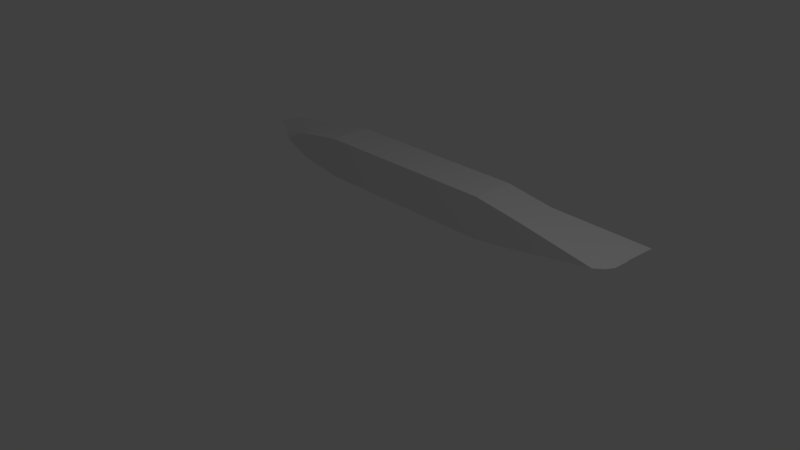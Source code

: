 # Source: nAVIO2.blend  (saved by Blender 2.79.0; exported with 4.5.12 LTS)
import bpy
from mathutils import Matrix  # noqa: F401  (used for matrix-valued properties, if any)

bpy.ops.wm.read_factory_settings(use_empty=True)
scene = bpy.context.scene
scene.name = 'Scene'

# ---- collections
col_collection_1 = bpy.data.collections.new('Collection 1'); scene.collection.children.link(col_collection_1)

# ---- materials (node trees are filled in below, after node groups)
mat_material = bpy.data.materials.new('Material')
mat_material.alpha_threshold = 0.0
mat_material.use_transparent_shadow = False
mat_material.roughness = 0.5
mat_material.line_color = (0.0, 0.0, 0.0, 1.0)

# ---- material node trees

# ---- world
world_world = bpy.data.worlds.new('World'); scene.world = world_world
world_world.color = (0.05088, 0.05088, 0.05088)
world_world.use_sun_shadow = False
world_world.sun_shadow_jitter_overblur = 0.0
world_world.cycles.sampling_method = 'MANUAL'

# ---- cameras
cam_camera = bpy.data.cameras.new('Camera')
cam_camera.clip_end = 100.0
cam_camera.lens = 35.0
cam_camera.sensor_width = 32.0
cam_camera.sensor_height = 18.0
cam_camera.ortho_scale = 7.314
cam_camera.dof.focus_distance = 0.0
cam_camera.dof.aperture_fstop = 128.0

# ---- lights
light_lamp = bpy.data.lights.new('Lamp', 'POINT')
light_lamp.transmission_factor = 0.0
light_lamp.cutoff_distance = 30.0
light_lamp.energy = 100.0
light_lamp.shadow_buffer_clip_start = 1.001
light_lamp.shadow_soft_size = 0.1
light_lamp.shadow_maximum_resolution = 0.006
light_lamp.use_absolute_resolution = True

# ---- meshes
me_cube = bpy.data.meshes.new('Cube')
me_cube.from_pydata([(1.336, 15.88, 0.06746), (1.336, 15.88, 0.06746), (-1.496, 15.11, 0.06746), (-1.496, 15.11, 0.06746), (1.248, 12.83, 0.06746), (1.248, 12.83, 0.06746), (-1.192, 12.83, 0.06746), (-1.192, 12.83, 0.06746), (0.7874, 14.92, 0.7073), (0.4873, 14.92, 1.067), (0.1872, 14.92, 1.067), (-0.1129, 14.92, 1.067), (-0.4129, 14.92, 1.067), (-0.713, 14.92, 1.067), (-1.013, 14.92, 0.7073), (0.7874, 14.92, -0.5724), (0.4873, 14.92, -0.9325), (0.1872, 14.92, -0.9325), (-0.1129, 14.92, -0.9325), (-0.4129, 14.92, -0.9325), (-0.713, 14.92, -0.9325), (-1.013, 14.92, -0.5724), (0.7874, 12.83, 0.7073), (0.4873, 12.83, 1.067), (0.1872, 12.83, 1.067), (-0.1129, 12.83, 1.067), (-0.4129, 12.83, 1.067), (-0.713, 12.83, 1.067), (-1.013, 12.83, 0.7073), (0.7874, 12.83, -0.5724), (0.4873, 12.83, -0.9325), (0.1872, 12.83, -0.9325), (-0.1129, 12.83, -0.9325), (-0.4129, 12.83, -0.9325), (-0.713, 12.83, -0.9325), (-1.013, 12.83, -0.5724), (1.329, 14.17, 0.06746), (1.324, 13.5, 0.06746), (1.329, 14.17, 0.06746), (1.324, 13.5, 0.06746), (-1.489, 14.17, 0.06746), (-1.313, 13.5, 0.06746), (-1.489, 14.17, 0.06746), (-1.313, 13.5, 0.06746), (0.7874, 14.17, 0.7073), (0.7874, 13.5, 0.7073), (0.4873, 14.17, 1.067), (0.4873, 13.5, 1.067), (0.1872, 14.17, 1.067), (0.1872, 13.5, 1.067), (-0.1129, 14.17, 1.067), (-0.1129, 13.5, 1.067), (-0.4129, 14.17, 1.067), (-0.4129, 13.5, 1.067), (-0.713, 14.17, 1.067), (-0.713, 13.5, 1.067), (-1.013, 14.17, 0.7073), (-1.013, 13.5, 0.7073), (0.7874, 13.5, -0.5724), (0.7874, 14.17, -0.5724), (0.4873, 13.5, -0.9325), (0.4873, 14.17, -0.9325), (0.1872, 13.5, -0.9325), (0.1872, 14.17, -0.9325), (-0.1129, 13.5, -0.9325), (-0.1129, 14.17, -0.9325), (-0.4129, 13.5, -0.9325), (-0.4129, 14.17, -0.9325), (-0.713, 13.5, -0.9325), (-0.713, 14.17, -0.9325), (-1.013, 13.5, -0.5724), (-1.013, 14.17, -0.5724), (1.336, 15.88, 0.06746), (1.336, 15.88, 0.06746), (-1.496, 15.11, 0.06746), (-1.496, 15.11, 0.06746), (1.248, 12.83, 0.06746), (1.248, 12.83, 0.06746), (-1.192, 12.83, 0.06746), (-1.192, 12.83, 0.06746), (0.7874, 14.92, 0.7073), (0.4873, 14.92, 1.067), (0.1872, 14.92, 1.067), (-0.1129, 14.92, 1.067), (-0.4129, 14.92, 1.067), (-0.713, 14.92, 1.067), (-1.013, 14.92, 0.7073), (0.7874, 14.92, -0.5724), (0.4873, 14.92, -0.9325), (0.1872, 14.92, -0.9325), (-0.1129, 14.92, -0.9325), (-0.4129, 14.92, -0.9325), (-0.713, 14.92, -0.9325), (-1.013, 14.92, -0.5724), (0.7874, 12.83, 0.7073), (0.4873, 12.83, 1.067), (0.1872, 12.83, 1.067), (-0.1129, 12.83, 1.067), (-0.4129, 12.83, 1.067), (-0.713, 12.83, 1.067), (-1.013, 12.83, 0.7073), (0.7874, 12.83, -0.5724), (0.4873, 12.83, -0.9325), (0.1872, 12.83, -0.9325), (-0.1129, 12.83, -0.9325), (-0.4129, 12.83, -0.9325), (-0.713, 12.83, -0.9325), (-1.013, 12.83, -0.5724), (1.329, 14.17, 0.06746), (1.324, 13.5, 0.06746), (1.329, 14.17, 0.06746), (1.324, 13.5, 0.06746), (-1.489, 14.17, 0.06746), (-1.313, 13.5, 0.06746), (-1.489, 14.17, 0.06746), (-1.313, 13.5, 0.06746), (0.7874, 14.17, 0.7073), (0.7874, 13.5, 0.7073), (0.4873, 14.17, 1.067), (0.4873, 13.5, 1.067), (0.1872, 14.17, 1.067), (0.1872, 13.5, 1.067), (-0.1129, 14.17, 1.067), (-0.1129, 13.5, 1.067), (-0.4129, 14.17, 1.067), (-0.4129, 13.5, 1.067), (-0.713, 14.17, 1.067), (-0.713, 13.5, 1.067), (-1.013, 14.17, 0.7073), (-1.013, 13.5, 0.7073), (0.7874, 13.5, -0.5724), (0.7874, 14.17, -0.5724), (0.4873, 13.5, -0.9325), (0.4873, 14.17, -0.9325), (0.1872, 13.5, -0.9325), (0.1872, 14.17, -0.9325), (-0.1129, 13.5, -0.9325), (-0.1129, 14.17, -0.9325), (-0.4129, 13.5, -0.9325), (-0.4129, 14.17, -0.9325), (-0.713, 13.5, -0.9325), (-0.713, 14.17, -0.9325), (-1.013, 13.5, -0.5724), (-1.013, 14.17, -0.5724), (-1.496, 15.11, 0.06746), (-1.192, 12.83, 0.06746), (-1.013, 14.92, 0.7073), (-1.013, 12.83, 0.7073), (-1.489, 14.17, 0.06746), (-1.313, 13.5, 0.06746), (-1.013, 14.17, 0.7073), (-1.013, 13.5, 0.7073), (0.7874, 12.83, 0.2931), (0.7874, 12.83, -0.1335), (0.4873, 12.83, 0.42), (0.4873, 12.83, -0.2467), (0.1872, 12.83, 0.42), (0.1872, 12.83, -0.2467), (-0.1129, 12.83, 0.42), (-0.1129, 12.83, -0.2467), (-0.4129, 12.83, 0.42), (-0.4129, 12.83, -0.2467), (-0.713, 12.83, 0.42), (-0.713, 12.83, -0.2467), (-1.013, 12.83, 0.2931), (-1.013, 12.83, -0.1335), (0.7874, 14.5, -0.5724), (0.4873, 14.5, -0.9325), (0.1872, 14.5, -0.9325), (-0.1129, 14.5, -0.9325), (-0.4129, 14.5, -0.9325), (-0.713, 14.5, -0.9325), (-1.013, 14.5, -0.5724), (1.326, 14.5, 0.06746), (1.326, 14.5, 0.06746), (-1.503, 14.5, 0.06746), (-1.503, 14.5, 0.06746), (0.7874, 14.5, 0.7073), (0.4873, 14.5, 1.067), (0.1872, 14.5, 1.067), (-0.1129, 14.5, 1.067), (-0.4129, 14.5, 1.067), (-0.713, 14.5, 1.067), (-1.013, 14.5, 0.7073), (1.326, 13.83, 0.06746), (1.326, 13.83, 0.06746), (-1.394, 13.83, 0.06746), (-1.394, 13.83, 0.06746), (0.7874, 13.83, 0.7073), (0.4873, 13.83, 1.067), (0.1872, 13.83, 1.067), (-0.1129, 13.83, 1.067), (-0.4129, 13.83, 1.067), (-0.713, 13.83, 1.067), (-1.013, 13.83, 0.7073), (0.7874, 13.83, -0.5724), (0.4873, 13.83, -0.9325), (0.1872, 13.83, -0.9325), (-0.1129, 13.83, -0.9325), (-0.4129, 13.83, -0.9325), (-0.713, 13.83, -0.9325), (-1.013, 13.83, -0.5724), (1.301, 13.17, 0.06746), (1.301, 13.17, 0.06746), (-1.26, 13.17, 0.06746), (-1.26, 13.17, 0.06746), (0.7874, 13.17, 0.7073), (0.4873, 13.17, 1.067), (0.1872, 13.17, 1.067), (-0.1129, 13.17, 1.067), (-0.4129, 13.17, 1.067), (-0.713, 13.17, 1.067), (-1.013, 13.17, 0.7073), (0.7874, 13.17, -0.5724), (0.4873, 13.17, -0.9325), (0.1872, 13.17, -0.9325), (-0.1129, 13.17, -0.9325), (-0.4129, 13.17, -0.9325), (-0.713, 13.17, -0.9325), (-1.013, 13.17, -0.5724)], [], [(14, 21, 2, 3), (28, 7, 6, 35, 165, 164), (202, 4, 5, 203), (219, 35, 6, 204), (204, 6, 7, 205), (183, 14, 3, 176), (173, 0, 8, 177), (177, 8, 9, 178), (178, 9, 10, 179), (179, 10, 11, 180), (180, 11, 12, 181), (181, 12, 13, 182), (182, 13, 14, 183), (203, 5, 29, 213), (213, 29, 30, 214), (214, 30, 31, 215), (215, 31, 32, 216), (216, 32, 33, 217), (217, 33, 34, 218), (218, 34, 35, 219), (4, 22, 152, 153, 29, 5), (153, 155, 30, 29), (155, 157, 31, 30), (157, 159, 32, 31), (159, 161, 33, 32), (161, 163, 34, 33), (163, 165, 35, 34), (0, 1, 15, 8), (8, 15, 16, 9), (9, 16, 17, 10), (10, 17, 18, 11), (11, 18, 19, 12), (12, 19, 20, 13), (13, 20, 21, 14), (171, 69, 71, 172), (200, 68, 70, 201), (170, 67, 69, 171), (199, 66, 68, 200), (169, 65, 67, 170), (198, 64, 66, 199), (168, 63, 65, 169), (197, 62, 64, 198), (167, 61, 63, 168), (196, 60, 62, 197), (166, 59, 61, 167), (195, 58, 60, 196), (174, 38, 59, 166), (185, 39, 58, 195), (211, 55, 57, 212), (193, 54, 56, 194), (210, 53, 55, 211), (192, 52, 54, 193), (209, 51, 53, 210), (191, 50, 52, 192), (208, 49, 51, 209), (190, 48, 50, 191), (207, 47, 49, 208), (189, 46, 48, 190), (206, 45, 47, 207), (188, 44, 46, 189), (202, 37, 45, 206), (184, 36, 44, 188), (212, 57, 43, 205), (194, 56, 42, 187), (175, 40, 42, 176), (186, 41, 43, 187), (172, 71, 40, 175), (201, 70, 41, 186), (173, 36, 38, 174), (184, 37, 39, 185), (30, 31, 103, 102), (28, 7, 79, 100), (61, 59, 131, 133), (31, 32, 104, 103), (6, 35, 107, 78), (60, 58, 130, 132), (32, 33, 105, 104), (7, 6, 78, 79), (59, 38, 110, 131), (33, 34, 106, 105), (0, 8, 80, 72), (58, 39, 111, 130), (34, 35, 107, 106), (8, 9, 81, 80), (57, 55, 127, 129), (9, 10, 82, 81), (56, 54, 126, 128), (10, 11, 83, 82), (55, 53, 125, 127), (11, 12, 84, 83), (54, 52, 124, 126), (12, 13, 85, 84), (53, 51, 123, 125), (13, 14, 86, 85), (52, 50, 122, 124), (15, 1, 73, 87), (51, 49, 121, 123), (16, 15, 87, 88), (50, 48, 120, 122), (17, 16, 88, 89), (49, 47, 119, 121), (18, 17, 89, 90), (48, 46, 118, 120), (19, 18, 90, 91), (47, 45, 117, 119), (20, 19, 91, 92), (46, 44, 116, 118), (21, 20, 92, 93), (45, 37, 109, 117), (71, 69, 141, 143), (22, 4, 76, 94), (44, 36, 108, 116), (1, 0, 72, 73), (70, 68, 140, 142), (23, 22, 94, 95), (43, 57, 129, 115), (3, 14, 86, 75), (69, 67, 139, 141), (24, 23, 95, 96), (42, 56, 128, 114), (68, 66, 138, 140), (25, 24, 96, 97), (42, 40, 112, 114), (21, 2, 74, 93), (67, 65, 137, 139), (26, 25, 97, 98), (43, 41, 113, 115), (66, 64, 136, 138), (27, 26, 98, 99), (40, 71, 143, 112), (2, 3, 75, 74), (65, 63, 135, 137), (28, 27, 99, 100), (41, 70, 142, 113), (64, 62, 134, 136), (5, 29, 101, 77), (38, 36, 108, 110), (63, 61, 133, 135), (29, 30, 102, 101), (39, 37, 109, 111), (4, 5, 77, 76), (62, 60, 132, 134), (75, 86, 146, 144), (114, 128, 150, 148), (115, 129, 151, 149), (100, 79, 145, 147), (27, 28, 164, 162), (162, 164, 165, 163), (26, 27, 162, 160), (160, 162, 163, 161), (25, 26, 160, 158), (158, 160, 161, 159), (24, 25, 158, 156), (156, 158, 159, 157), (23, 24, 156, 154), (154, 156, 157, 155), (22, 23, 154, 152), (152, 154, 155, 153), (0, 173, 174, 1), (21, 172, 175, 2), (2, 175, 176, 3), (1, 174, 166, 15), (15, 166, 167, 16), (16, 167, 168, 17), (17, 168, 169, 18), (18, 169, 170, 19), (19, 170, 171, 20), (20, 171, 172, 21), (54, 182, 183, 56), (52, 181, 182, 54), (50, 180, 181, 52), (48, 179, 180, 50), (46, 178, 179, 48), (44, 177, 178, 46), (36, 173, 177, 44), (56, 183, 176, 42), (36, 184, 185, 38), (71, 201, 186, 40), (40, 186, 187, 42), (57, 194, 187, 43), (37, 184, 188, 45), (45, 188, 189, 47), (47, 189, 190, 49), (49, 190, 191, 51), (51, 191, 192, 53), (53, 192, 193, 55), (55, 193, 194, 57), (38, 185, 195, 59), (59, 195, 196, 61), (61, 196, 197, 63), (63, 197, 198, 65), (65, 198, 199, 67), (67, 199, 200, 69), (69, 200, 201, 71), (28, 212, 205, 7), (4, 202, 206, 22), (22, 206, 207, 23), (23, 207, 208, 24), (24, 208, 209, 25), (25, 209, 210, 26), (26, 210, 211, 27), (27, 211, 212, 28), (68, 218, 219, 70), (66, 217, 218, 68), (64, 216, 217, 66), (62, 215, 216, 64), (60, 214, 215, 62), (58, 213, 214, 60), (39, 203, 213, 58), (41, 204, 205, 43), (70, 219, 204, 41), (37, 202, 203, 39)])
me_cube.materials.append(mat_material)
me_cube.use_remesh_preserve_volume = False
me_cube.use_remesh_preserve_attributes = False
me_cube.use_mirror_vertex_groups = False
me_cube.update()

# ---- objects
ob_cube = bpy.data.objects.new('Cube', me_cube)
ob_lamp = bpy.data.objects.new('Lamp', light_lamp)
ob_camera = bpy.data.objects.new('Camera', cam_camera)

# ---- transforms, parenting, visibility, modifiers, constraints
ob_cube.location = (-0.9831, -2.463, 0.0)
ob_cube.scale = (2.56, 0.3269, 0.3269)
ob_cube.lock_rotations_4d = False
ob_cube.empty_display_type = 'ARROWS'
ob_cube.lineart.crease_threshold = 0.0
ob_lamp.location = (4.076, 1.005, 5.904)
ob_lamp.rotation_euler = (0.6503, 0.05522, 1.866)
ob_lamp.lock_rotations_4d = False
ob_lamp.empty_display_type = 'ARROWS'
ob_lamp.color = (0.0, 0.0, 0.0, 0.0)
ob_lamp.lineart.crease_threshold = 0.0
ob_camera.location = (7.481, -6.508, 5.344)
ob_camera.rotation_euler = (1.109, 0.0, 0.8149)
ob_camera.lock_rotations_4d = False
ob_camera.empty_display_type = 'ARROWS'
ob_camera.color = (0.0, 0.0, 0.0, 0.0)
ob_camera.display_type = 'WIRE'
ob_camera.lineart.crease_threshold = 0.0

# ---- collection membership
col_collection_1.objects.link(ob_cube)
col_collection_1.objects.link(ob_lamp)
col_collection_1.objects.link(ob_camera)

# ---- scene / render settings (as saved in the file)
scene.camera = ob_camera
scene.frame_start = 1; scene.frame_end = 250; scene.frame_set(0)
scene.render.engine = 'BLENDER_EEVEE_NEXT'
scene.render.resolution_percentage = 50
scene.render.dither_intensity = 0.0
scene.cycles.use_denoising = False
scene.cycles.samples = 128
scene.cycles.sampling_pattern = 'TABULATED_SOBOL'
scene.cycles.use_adaptive_sampling = False
scene.cycles.use_light_tree = False
scene.cycles.blur_glossy = 0.0
scene.cycles.sample_clamp_indirect = 0.0
scene.view_settings.view_transform = 'Standard'
bpy.context.view_layer.update()
